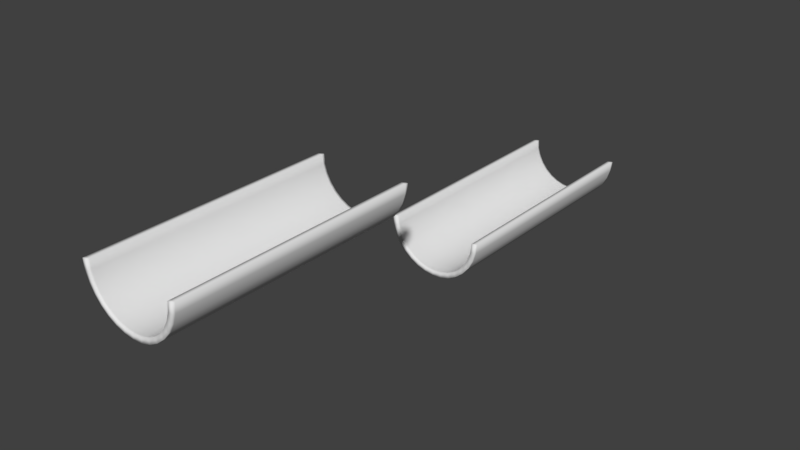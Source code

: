 # Source: track_gap.blend  (saved by Blender 2.79.0; exported with 4.5.12 LTS)
import bpy
from mathutils import Matrix  # noqa: F401  (used for matrix-valued properties, if any)

bpy.ops.wm.read_factory_settings(use_empty=True)
scene = bpy.context.scene
scene.name = 'Scene'

# ---- collections
col_collection_1 = bpy.data.collections.new('Collection 1'); scene.collection.children.link(col_collection_1)

# ---- world
world_world = bpy.data.worlds.new('World'); scene.world = world_world
world_world.color = (0.05088, 0.05088, 0.05088)
world_world.use_sun_shadow = False
world_world.sun_shadow_jitter_overblur = 0.0
world_world.cycles.sampling_method = 'MANUAL'

# ---- meshes
me_circle = bpy.data.meshes.new('Circle')
me_circle.from_pydata([(0.0, 0.05, -1.0), (-0.1951, 0.05, -0.9808), (-0.3827, 0.05, -0.9239), (-0.5556, 0.05, -0.8315), (-0.7071, 0.05, -0.7071), (-0.8315, 0.05, -0.5556), (-0.9239, 0.05, -0.3827), (-0.9808, 0.05, -0.1951), (-1.0, 0.05, 2.095e-07), (1.0, 0.05, -6.806e-07), (0.9808, 0.05, -0.1951), (0.9239, 0.05, -0.3827), (0.8315, 0.05, -0.5556), (0.7071, 0.05, -0.7071), (0.5556, 0.05, -0.8315), (0.3827, 0.05, -0.9239), (0.1951, 0.05, -0.9808), (-1.187e-08, 0.05, -0.9), (-0.1756, 0.05, -0.8827), (-0.3444, 0.05, -0.8315), (-0.5, 0.05, -0.7483), (-0.6364, 0.05, -0.6364), (-0.7483, 0.05, -0.5), (-0.8315, 0.05, -0.3444), (-0.8827, 0.05, -0.1756), (-0.9, 0.05, 1.846e-07), (0.9, 0.05, -6.165e-07), (0.8827, 0.05, -0.1756), (0.8315, 0.05, -0.3444), (0.7483, 0.05, -0.5), (0.6364, 0.05, -0.6364), (0.5, 0.05, -0.7483), (0.3444, 0.05, -0.8315), (0.1756, 0.05, -0.8827), (1.412e-13, 4.95, -1.0), (-0.1951, 4.95, -0.9808), (-0.3827, 4.95, -0.9239), (-0.5556, 4.95, -0.8315), (-0.7071, 4.95, -0.7071), (-0.8315, 4.95, -0.5556), (-0.9239, 4.95, -0.3827), (-0.9808, 4.95, -0.1951), (-1.0, 4.95, 4.312e-07), (1.0, 4.95, -4.589e-07), (0.9808, 4.95, -0.1951), (0.9239, 4.95, -0.3827), (0.8315, 4.95, -0.5556), (0.7071, 4.95, -0.7071), (0.5556, 4.95, -0.8315), (0.3827, 4.95, -0.9239), (0.1951, 4.95, -0.9808), (-1.187e-08, 4.95, -0.9), (-0.1756, 4.95, -0.8827), (-0.3444, 4.95, -0.8315), (-0.5, 4.95, -0.7483), (-0.6364, 4.95, -0.6364), (-0.7483, 4.95, -0.5), (-0.8315, 4.95, -0.3444), (-0.8827, 4.95, -0.1756), (-0.9, 4.95, 4.063e-07), (0.9, 4.95, -3.947e-07), (0.8827, 4.95, -0.1756), (0.8315, 4.95, -0.3444), (0.7483, 4.95, -0.5), (0.6364, 4.95, -0.6364), (0.5, 4.95, -0.7483), (0.3444, 4.95, -0.8315), (0.1756, 4.95, -0.8827), (-0.1951, 3.576e-07, -0.9808), (6.127e-11, 3.576e-07, -1.0), (-0.3827, 3.576e-07, -0.9239), (-0.5556, 3.576e-07, -0.8315), (-0.7071, 3.576e-07, -0.7071), (-0.8315, 2.98e-07, -0.5556), (-0.9239, 3.278e-07, -0.3827), (-0.9808, 2.98e-07, -0.1951), (-1.0, 2.831e-07, 2.056e-07), (0.9808, 2.98e-07, -0.1951), (1.0, 2.868e-07, -6.845e-07), (0.9239, 3.278e-07, -0.3827), (0.8315, 2.98e-07, -0.5556), (0.7071, 3.576e-07, -0.7071), (0.5556, 3.576e-07, -0.8315), (0.3827, 3.576e-07, -0.9239), (0.1951, 3.576e-07, -0.9808), (-0.1756, 3.502e-07, -0.8827), (-1.181e-08, 3.502e-07, -0.9), (-0.3444, 3.502e-07, -0.8315), (-0.5, 3.502e-07, -0.7483), (-0.6364, 3.502e-07, -0.6364), (-0.7483, 2.98e-07, -0.5), (-0.8315, 3.241e-07, -0.3444), (-0.8827, 2.98e-07, -0.1756), (-0.9, 2.868e-07, 1.808e-07), (0.8827, 2.98e-07, -0.1756), (0.9, 2.868e-07, -6.203e-07), (0.8315, 3.241e-07, -0.3444), (0.7483, 2.98e-07, -0.5), (0.6364, 3.502e-07, -0.6364), (0.5, 3.502e-07, -0.7483), (0.3444, 3.502e-07, -0.8315), (0.1756, 3.502e-07, -0.8827), (-0.1951, 5.0, -0.9808), (1.835e-13, 5.0, -1.0), (-0.3827, 5.0, -0.9239), (-0.5556, 5.0, -0.8315), (-0.7071, 5.0, -0.7071), (-0.8315, 5.0, -0.5556), (-0.9239, 5.0, -0.3827), (-0.9808, 5.0, -0.1951), (-1.0, 5.0, 4.931e-07), (0.9808, 5.0, -0.1951), (1.0, 5.0, -3.97e-07), (0.9239, 5.0, -0.3827), (0.8315, 5.0, -0.5556), (0.7071, 5.0, -0.7071), (0.5556, 5.0, -0.8315), (0.3827, 5.0, -0.9239), (0.1951, 5.0, -0.9808), (-0.1756, 5.0, -0.8827), (-1.187e-08, 5.0, -0.9), (-0.3444, 5.0, -0.8315), (-0.5, 5.0, -0.7483), (-0.6364, 5.0, -0.6364), (-0.7483, 5.0, -0.5), (-0.8315, 5.0, -0.3444), (-0.8827, 5.0, -0.1756), (-0.9, 5.0, 4.682e-07), (0.8827, 5.0, -0.1756), (0.9, 5.0, -3.329e-07), (0.8315, 5.0, -0.3444), (0.7483, 5.0, -0.5), (0.6364, 5.0, -0.6364), (0.5, 5.0, -0.7483), (0.3444, 5.0, -0.8315), (0.1756, 5.0, -0.8827), (0.1756, 12.0, -2.883), (0.3444, 12.0, -2.831), (0.5, 12.0, -2.748), (0.6364, 12.0, -2.636), (0.7483, 12.0, -2.5), (0.8315, 12.0, -2.344), (0.9, 12.0, -2.0), (0.8827, 12.0, -2.176), (-0.9, 12.0, -2.0), (-0.8827, 12.0, -2.176), (-0.8315, 12.0, -2.344), (-0.7483, 12.0, -2.5), (-0.6364, 12.0, -2.636), (-0.5, 12.0, -2.748), (-0.3444, 12.0, -2.831), (-1.187e-08, 12.0, -2.9), (-0.1756, 12.0, -2.883), (0.1951, 12.0, -2.981), (0.3827, 12.0, -2.924), (0.5556, 12.0, -2.831), (0.7071, 12.0, -2.707), (0.8315, 12.0, -2.556), (0.9239, 12.0, -2.383), (1.0, 12.0, -2.0), (0.9808, 12.0, -2.195), (-1.0, 12.0, -2.0), (-0.9808, 12.0, -2.195), (-0.9239, 12.0, -2.383), (-0.8315, 12.0, -2.556), (-0.7071, 12.0, -2.707), (-0.5556, 12.0, -2.831), (-0.3827, 12.0, -2.924), (1.835e-13, 12.0, -3.0), (-0.1951, 12.0, -2.981), (0.1756, 7.0, -2.883), (0.3444, 7.0, -2.831), (0.5, 7.0, -2.748), (0.6364, 7.0, -2.636), (0.7483, 7.0, -2.5), (0.8315, 7.0, -2.344), (0.9, 7.0, -2.0), (0.8827, 7.0, -2.176), (-0.9, 7.0, -2.0), (-0.8827, 7.0, -2.176), (-0.8315, 7.0, -2.344), (-0.7483, 7.0, -2.5), (-0.6364, 7.0, -2.636), (-0.5, 7.0, -2.748), (-0.3444, 7.0, -2.831), (-1.181e-08, 7.0, -2.9), (-0.1756, 7.0, -2.883), (0.1951, 7.0, -2.981), (0.3827, 7.0, -2.924), (0.5556, 7.0, -2.831), (0.7071, 7.0, -2.707), (0.8315, 7.0, -2.556), (0.9239, 7.0, -2.383), (1.0, 7.0, -2.0), (0.9808, 7.0, -2.195), (-1.0, 7.0, -2.0), (-0.9808, 7.0, -2.195), (-0.9239, 7.0, -2.383), (-0.8315, 7.0, -2.556), (-0.7071, 7.0, -2.707), (-0.5556, 7.0, -2.831), (-0.3827, 7.0, -2.924), (6.127e-11, 7.0, -3.0), (-0.1951, 7.0, -2.981), (0.1756, 11.95, -2.883), (0.3444, 11.95, -2.831), (0.5, 11.95, -2.748), (0.6364, 11.95, -2.636), (0.7483, 11.95, -2.5), (0.8315, 11.95, -2.344), (0.8827, 11.95, -2.176), (0.9, 11.95, -2.0), (-0.9, 11.95, -2.0), (-0.8827, 11.95, -2.176), (-0.8315, 11.95, -2.344), (-0.7483, 11.95, -2.5), (-0.6364, 11.95, -2.636), (-0.5, 11.95, -2.748), (-0.3444, 11.95, -2.831), (-0.1756, 11.95, -2.883), (-1.187e-08, 11.95, -2.9), (0.1951, 11.95, -2.981), (0.3827, 11.95, -2.924), (0.5556, 11.95, -2.831), (0.7071, 11.95, -2.707), (0.8315, 11.95, -2.556), (0.9239, 11.95, -2.383), (0.9808, 11.95, -2.195), (1.0, 11.95, -2.0), (-1.0, 11.95, -2.0), (-0.9808, 11.95, -2.195), (-0.9239, 11.95, -2.383), (-0.8315, 11.95, -2.556), (-0.7071, 11.95, -2.707), (-0.5556, 11.95, -2.831), (-0.3827, 11.95, -2.924), (-0.1951, 11.95, -2.981), (1.412e-13, 11.95, -3.0), (0.1756, 7.05, -2.883), (0.3444, 7.05, -2.831), (0.5, 7.05, -2.748), (0.6364, 7.05, -2.636), (0.7483, 7.05, -2.5), (0.8315, 7.05, -2.344), (0.8827, 7.05, -2.176), (0.9, 7.05, -2.0), (-0.9, 7.05, -2.0), (-0.8827, 7.05, -2.176), (-0.8315, 7.05, -2.344), (-0.7483, 7.05, -2.5), (-0.6364, 7.05, -2.636), (-0.5, 7.05, -2.748), (-0.3444, 7.05, -2.831), (-0.1756, 7.05, -2.883), (-1.187e-08, 7.05, -2.9), (0.1951, 7.05, -2.981), (0.3827, 7.05, -2.924), (0.5556, 7.05, -2.831), (0.7071, 7.05, -2.707), (0.8315, 7.05, -2.556), (0.9239, 7.05, -2.383), (0.9808, 7.05, -2.195), (1.0, 7.05, -2.0), (-1.0, 7.05, -2.0), (-0.9808, 7.05, -2.195), (-0.9239, 7.05, -2.383), (-0.8315, 7.05, -2.556), (-0.7071, 7.05, -2.707), (-0.5556, 7.05, -2.831), (-0.3827, 7.05, -2.924), (-0.1951, 7.05, -2.981), (0.0, 7.05, -3.0)], [], [(9, 26, 95, 78), (16, 15, 83, 84), (29, 30, 98, 97), (1, 0, 69, 68), (25, 8, 76, 93), (15, 14, 82, 83), (28, 29, 97, 96), (14, 13, 81, 82), (27, 28, 96, 94), (13, 12, 80, 81), (26, 27, 94, 95), (12, 11, 79, 80), (24, 25, 93, 92), (11, 10, 77, 79), (23, 24, 92, 91), (10, 9, 78, 77), (53, 52, 119, 121), (67, 66, 134, 135), (37, 38, 106, 105), (52, 51, 120, 119), (66, 65, 133, 134), (36, 37, 105, 104), (50, 34, 103, 118), (65, 64, 132, 133), (35, 36, 104, 102), (60, 43, 112, 129), (49, 50, 118, 117), (64, 63, 131, 132), (34, 35, 102, 103), (42, 59, 127, 110), (48, 49, 117, 116), (63, 62, 130, 131), (10, 44, 43, 9), (23, 57, 58, 24), (11, 45, 44, 10), (24, 58, 59, 25), (12, 46, 45, 11), (26, 60, 61, 27), (13, 47, 46, 12), (27, 61, 62, 28), (14, 48, 47, 13), (28, 62, 63, 29), (15, 49, 48, 14), (25, 59, 42, 8), (1, 35, 34, 0), (29, 63, 64, 30), (16, 50, 49, 15), (9, 43, 60, 26), (2, 36, 35, 1), (30, 64, 65, 31), (0, 34, 50, 16), (3, 37, 36, 2), (31, 65, 66, 32), (17, 51, 52, 18), (4, 38, 37, 3), (32, 66, 67, 33), (18, 52, 53, 19), (5, 39, 38, 4), (33, 67, 51, 17), (19, 53, 54, 20), (6, 40, 39, 5), (20, 54, 55, 21), (7, 41, 40, 6), (21, 55, 56, 22), (8, 42, 41, 7), (22, 56, 57, 23), (72, 71, 88, 89), (84, 83, 100, 101), (73, 72, 89, 90), (69, 84, 101, 86), (74, 73, 90, 91), (75, 74, 91, 92), (76, 75, 92, 93), (77, 78, 95, 94), (79, 77, 94, 96), (80, 79, 96, 97), (68, 69, 86, 85), (81, 80, 97, 98), (70, 68, 85, 87), (82, 81, 98, 99), (71, 70, 87, 88), (83, 82, 99, 100), (2, 1, 68, 70), (30, 31, 99, 98), (0, 16, 84, 69), (3, 2, 70, 71), (31, 32, 100, 99), (17, 18, 85, 86), (4, 3, 71, 72), (32, 33, 101, 100), (18, 19, 87, 85), (5, 4, 72, 73), (33, 17, 86, 101), (19, 20, 88, 87), (6, 5, 73, 74), (20, 21, 89, 88), (7, 6, 74, 75), (21, 22, 90, 89), (8, 7, 75, 76), (22, 23, 91, 90), (106, 123, 122, 105), (118, 135, 134, 117), (107, 124, 123, 106), (103, 120, 135, 118), (108, 125, 124, 107), (109, 126, 125, 108), (110, 127, 126, 109), (111, 128, 129, 112), (113, 130, 128, 111), (114, 131, 130, 113), (102, 119, 120, 103), (115, 132, 131, 114), (104, 121, 119, 102), (116, 133, 132, 115), (105, 122, 121, 104), (117, 134, 133, 116), (38, 39, 107, 106), (51, 67, 135, 120), (54, 53, 121, 122), (39, 40, 108, 107), (55, 54, 122, 123), (40, 41, 109, 108), (56, 55, 123, 124), (41, 42, 110, 109), (57, 56, 124, 125), (43, 44, 111, 112), (58, 57, 125, 126), (44, 45, 113, 111), (59, 58, 126, 127), (45, 46, 114, 113), (61, 60, 129, 128), (46, 47, 115, 114), (62, 61, 128, 130), (47, 48, 116, 115), (224, 223, 155, 156), (209, 210, 143, 141), (225, 224, 156, 157), (210, 211, 142, 143), (226, 225, 157, 158), (212, 213, 145, 144), (227, 226, 158, 160), (213, 214, 146, 145), (228, 227, 160, 159), (214, 215, 147, 146), (230, 229, 161, 162), (215, 216, 148, 147), (231, 230, 162, 163), (216, 217, 149, 148), (232, 231, 163, 164), (217, 218, 150, 149), (220, 204, 136, 151), (233, 232, 164, 165), (154, 137, 138, 155), (166, 149, 150, 167), (155, 138, 139, 156), (167, 150, 152, 169), (156, 139, 140, 157), (169, 152, 151, 168), (157, 140, 141, 158), (158, 141, 143, 160), (160, 143, 142, 159), (161, 144, 145, 162), (162, 145, 146, 163), (163, 146, 147, 164), (168, 151, 136, 153), (164, 147, 148, 165), (153, 136, 137, 154), (165, 148, 149, 166), (249, 248, 180, 181), (263, 264, 196, 195), (250, 249, 181, 182), (264, 265, 197, 196), (251, 250, 182, 183), (265, 266, 198, 197), (252, 251, 183, 184), (238, 254, 185, 170), (266, 267, 199, 198), (253, 252, 184, 186), (239, 238, 170, 171), (267, 268, 200, 199), (254, 253, 186, 185), (240, 239, 171, 172), (268, 269, 201, 200), (271, 255, 187, 202), (241, 240, 172, 173), (269, 270, 203, 201), (188, 189, 172, 171), (200, 201, 184, 183), (189, 190, 173, 172), (201, 203, 186, 184), (190, 191, 174, 173), (203, 202, 185, 186), (191, 192, 175, 174), (192, 194, 177, 175), (194, 193, 176, 177), (195, 196, 179, 178), (196, 197, 180, 179), (197, 198, 181, 180), (202, 187, 170, 185), (198, 199, 182, 181), (187, 188, 171, 170), (199, 200, 183, 182), (249, 215, 214, 248), (263, 229, 230, 264), (250, 216, 215, 249), (264, 230, 231, 265), (251, 217, 216, 250), (265, 231, 232, 266), (252, 218, 217, 251), (238, 204, 220, 254), (266, 232, 233, 267), (253, 219, 218, 252), (239, 205, 204, 238), (267, 233, 234, 268), (254, 220, 219, 253), (240, 206, 205, 239), (268, 234, 235, 269), (271, 237, 221, 255), (241, 207, 206, 240), (269, 235, 236, 270), (262, 228, 211, 245), (255, 221, 222, 256), (242, 208, 207, 241), (270, 236, 237, 271), (246, 212, 229, 263), (256, 222, 223, 257), (243, 209, 208, 242), (257, 223, 224, 258), (244, 210, 209, 243), (258, 224, 225, 259), (245, 211, 210, 244), (259, 225, 226, 260), (247, 213, 212, 246), (260, 226, 227, 261), (248, 214, 213, 247), (261, 227, 228, 262), (208, 209, 141, 140), (223, 222, 154, 155), (229, 212, 144, 161), (237, 236, 169, 168), (207, 208, 140, 139), (222, 221, 153, 154), (211, 228, 159, 142), (236, 235, 167, 169), (206, 207, 139, 138), (221, 237, 168, 153), (235, 234, 166, 167), (205, 206, 138, 137), (219, 220, 151, 152), (234, 233, 165, 166), (204, 205, 137, 136), (218, 219, 152, 150), (261, 262, 193, 194), (248, 247, 179, 180), (260, 261, 194, 192), (247, 246, 178, 179), (259, 260, 192, 191), (245, 244, 177, 176), (258, 259, 191, 190), (244, 243, 175, 177), (257, 258, 190, 189), (243, 242, 174, 175), (256, 257, 189, 188), (246, 263, 195, 178), (270, 271, 202, 203), (242, 241, 173, 174), (255, 256, 188, 187), (262, 245, 176, 193)])
me_circle.polygons.foreach_set('use_smooth', [True] * 268)
_uv = me_circle.uv_layers.new(name='UVMap')
_uv.uv.foreach_set('vector', [0.5227, 0.505, 0.5128, 0.505, 0.5128, 0.5, 0.5227, 0.5, 0.1253, 0.495, 0.1417, 0.495, 0.1417, 0.5, 0.1253, 0.5, 0.869, 0.005, 0.8526, 0.005, 0.8526, 1.005e-08, 0.869, 3.254e-09, 0.08772, 0.495, 0.1071, 0.495, 0.1071, 0.5, 0.08772, 0.5, 0.1662, 0.505, 0.1563, 0.505, 0.1563, 0.5, 0.1662, 0.5, 0.1417, 0.495, 0.1557, 0.495, 0.1557, 0.5, 0.1417, 0.5, 0.8864, 0.005, 0.869, 0.005, 0.869, 3.254e-09, 0.8864, 4.69e-09, 0.6609, 0.005, 0.6444, 0.005, 0.6444, 2.831e-09, 0.6609, 0.0, 0.9042, 0.005, 0.8864, 0.005, 0.8864, 4.69e-09, 0.9042, 1.361e-09, 0.6444, 0.005, 0.6262, 0.005, 0.6262, 3.089e-10, 0.6444, 2.831e-09, 0.9216, 0.005, 0.9042, 0.005, 0.9042, 1.361e-09, 0.9216, 0.0, 0.6262, 0.005, 0.6068, 0.005, 0.6068, 7.203e-09, 0.6262, 3.089e-10, 0.02734, 0.995, 0.04375, 0.995, 0.04375, 1.0, 0.02734, 1.0, 0.6068, 0.005, 0.5871, 0.005, 0.5871, 8.461e-09, 0.6068, 7.203e-09, 0.01256, 0.995, 0.02734, 0.995, 0.02734, 1.0, 0.01256, 1.0, 0.5871, 0.005, 0.5677, 0.005, 0.5677, 1.174e-08, 0.5871, 8.461e-09, 0.4863, 0.495, 0.504, 0.495, 0.504, 0.5, 0.4863, 0.5, 0.5386, 0.495, 0.5541, 0.495, 0.5541, 0.5, 0.5386, 0.5, 0.04861, 0.005, 0.03037, 0.005, 0.03037, 0.0, 0.04861, 4.768e-08, 0.504, 0.495, 0.5216, 0.495, 0.5216, 0.5, 0.504, 0.5, 0.5541, 0.495, 0.5677, 0.495, 0.5677, 0.5, 0.5541, 0.5, 0.06798, 0.005, 0.04861, 0.005, 0.04861, 4.768e-08, 0.06798, 0.0, 0.1253, 0.005, 0.1071, 0.005, 0.1071, 0.0, 0.1253, 0.0, 0.8378, 0.495, 0.8526, 0.495, 0.8526, 0.5, 0.8378, 0.5, 0.08772, 0.005, 0.06798, 0.005, 0.06798, 0.0, 0.08772, 4.768e-08, 0.5128, 0.995, 0.5227, 0.995, 0.5227, 1.0, 0.5128, 1.0, 0.1417, 0.005, 0.1253, 0.005, 0.1253, 0.0, 0.1417, 4.768e-08, 0.8526, 0.495, 0.869, 0.495, 0.869, 0.5, 0.8526, 0.5, 0.1071, 0.005, 0.08772, 0.005, 0.08772, 4.768e-08, 0.1071, 0.0, 0.1563, 0.995, 0.1662, 0.995, 0.1662, 1.0, 0.1563, 1.0, 0.1557, 0.005, 0.1417, 0.005, 0.1417, 4.768e-08, 0.1557, 0.0, 0.869, 0.495, 0.8864, 0.495, 0.8864, 0.5, 0.869, 0.5, 0.5871, 0.005, 0.5871, 0.495, 0.5677, 0.495, 0.5677, 0.005, 0.01256, 0.995, 0.01256, 0.505, 0.02734, 0.505, 0.02734, 0.995, 0.6068, 0.005, 0.6068, 0.495, 0.5871, 0.495, 0.5871, 0.005, 0.02734, 0.995, 0.02734, 0.505, 0.04375, 0.505, 0.04375, 0.995, 0.6262, 0.005, 0.6262, 0.495, 0.6068, 0.495, 0.6068, 0.005, 0.9216, 0.005, 0.9216, 0.495, 0.9042, 0.495, 0.9042, 0.005, 0.6444, 0.005, 0.6444, 0.495, 0.6262, 0.495, 0.6262, 0.005, 0.9042, 0.005, 0.9042, 0.495, 0.8864, 0.495, 0.8864, 0.005, 0.6609, 0.005, 0.6609, 0.495, 0.6444, 0.495, 0.6444, 0.005, 0.8864, 0.005, 0.8864, 0.495, 0.869, 0.495, 0.869, 0.005, 0.1417, 0.495, 0.1417, 0.005, 0.1557, 0.005, 0.1557, 0.495, 0.1662, 0.505, 0.1662, 0.995, 0.1563, 0.995, 0.1563, 0.505, 0.08772, 0.495, 0.08772, 0.005, 0.1071, 0.005, 0.1071, 0.495, 0.869, 0.005, 0.869, 0.495, 0.8526, 0.495, 0.8526, 0.005, 0.1253, 0.495, 0.1253, 0.005, 0.1417, 0.005, 0.1417, 0.495, 0.5227, 0.505, 0.5227, 0.995, 0.5128, 0.995, 0.5128, 0.505, 0.06798, 0.495, 0.06798, 0.005, 0.08772, 0.005, 0.08772, 0.495, 0.8526, 0.005, 0.8526, 0.495, 0.8378, 0.495, 0.8378, 0.005, 0.1071, 0.495, 0.1071, 0.005, 0.1253, 0.005, 0.1253, 0.495, 0.04861, 0.495, 0.04861, 0.005, 0.06798, 0.005, 0.06798, 0.495, 0.5677, 0.005, 0.5677, 0.495, 0.5541, 0.495, 0.5541, 0.005, 0.5216, 0.005, 0.5216, 0.495, 0.504, 0.495, 0.504, 0.005, 0.03037, 0.495, 0.03037, 0.005, 0.04861, 0.005, 0.04861, 0.495, 0.5541, 0.005, 0.5541, 0.495, 0.5386, 0.495, 0.5386, 0.005, 0.504, 0.005, 0.504, 0.495, 0.4863, 0.495, 0.4863, 0.005, 0.01396, 0.495, 0.01396, 0.005, 0.03037, 0.005, 0.03037, 0.495, 0.5386, 0.005, 0.5386, 0.495, 0.5216, 0.495, 0.5216, 0.005, 0.4863, 0.005, 0.4863, 0.495, 0.4692, 0.495, 0.4692, 0.005, 1.201e-07, 0.495, 6.003e-09, 0.005, 0.01396, 0.005, 0.01396, 0.495, 0.4692, 0.005, 0.4692, 0.495, 0.4534, 0.495, 0.4534, 0.005, 0.9818, 0.005, 0.9818, 0.495, 0.9653, 0.495, 0.9653, 0.005, 0.4534, 0.005, 0.4534, 0.495, 0.4396, 0.495, 0.4396, 0.005, 1.0, 0.005, 1.0, 0.495, 0.9818, 0.495, 0.9818, 0.005, 6.003e-09, 0.995, 0.0, 0.505, 0.01256, 0.505, 0.01256, 0.995, 0.3409, 0.6707, 0.3284, 0.6556, 0.3367, 0.65, 0.348, 0.6636, 0.3133, 0.5805, 0.3191, 0.5617, 0.3284, 0.5656, 0.3232, 0.5824, 0.3561, 0.6831, 0.3409, 0.6707, 0.348, 0.6636, 0.3617, 0.6748, 0.3114, 0.6, 0.3133, 0.5805, 0.3232, 0.5824, 0.3215, 0.6, 0.3736, 0.6924, 0.3561, 0.6831, 0.3617, 0.6748, 0.3774, 0.6831, 0.3925, 0.6981, 0.3736, 0.6924, 0.3774, 0.6831, 0.3944, 0.6883, 0.4121, 0.7, 0.3925, 0.6981, 0.3944, 0.6883, 0.4121, 0.69, 0.3925, 0.5019, 0.4121, 0.5, 0.4121, 0.51, 0.3944, 0.5117, 0.3736, 0.5076, 0.3925, 0.5019, 0.3944, 0.5117, 0.3774, 0.5169, 0.3561, 0.5169, 0.3736, 0.5076, 0.3774, 0.5169, 0.3617, 0.5252, 0.3133, 0.6195, 0.3114, 0.6, 0.3215, 0.6, 0.3232, 0.6176, 0.3409, 0.5293, 0.3561, 0.5169, 0.3617, 0.5252, 0.348, 0.5364, 0.3191, 0.6383, 0.3133, 0.6195, 0.3232, 0.6176, 0.3284, 0.6344, 0.3284, 0.5444, 0.3409, 0.5293, 0.348, 0.5364, 0.3367, 0.55, 0.3284, 0.6556, 0.3191, 0.6383, 0.3284, 0.6344, 0.3367, 0.65, 0.3191, 0.5617, 0.3284, 0.5444, 0.3367, 0.55, 0.3284, 0.5656, 0.06798, 0.495, 0.08772, 0.495, 0.08772, 0.5, 0.06798, 0.5, 0.8526, 0.005, 0.8378, 0.005, 0.8378, 1.197e-08, 0.8526, 1.005e-08, 0.1071, 0.495, 0.1253, 0.495, 0.1253, 0.5, 0.1071, 0.5, 0.04861, 0.495, 0.06798, 0.495, 0.06798, 0.5, 0.04861, 0.5, 0.5677, 0.005, 0.5541, 0.005, 0.5541, 2.21e-09, 0.5677, 5.878e-09, 0.5216, 0.005, 0.504, 0.005, 0.504, 2.177e-09, 0.5216, 2.211e-11, 0.03037, 0.495, 0.04861, 0.495, 0.04861, 0.5, 0.03037, 0.5, 0.5541, 0.005, 0.5386, 0.005, 0.5386, 0.0, 0.5541, 2.21e-09, 0.504, 0.005, 0.4863, 0.005, 0.4863, 5.552e-09, 0.504, 2.177e-09, 0.01396, 0.495, 0.03037, 0.495, 0.03037, 0.5, 0.01396, 0.5, 0.5386, 0.005, 0.5216, 0.005, 0.5216, 2.211e-11, 0.5386, 0.0, 0.4863, 0.005, 0.4692, 0.005, 0.4692, 5.133e-09, 0.4863, 5.552e-09, 1.201e-07, 0.495, 0.01396, 0.495, 0.01396, 0.5, 1.14e-07, 0.5, 0.4692, 0.005, 0.4534, 0.005, 0.4534, 1.31e-08, 0.4692, 5.133e-09, 0.9818, 0.005, 0.9653, 0.005, 0.9653, 3.398e-09, 0.9818, 1.22e-09, 0.4534, 0.005, 0.4396, 0.005, 0.4396, 1.997e-08, 0.4534, 1.31e-08, 1.0, 0.005, 0.9818, 0.005, 0.9818, 1.22e-09, 1.0, 0.0, 6.003e-09, 0.995, 0.01256, 0.995, 0.01256, 1.0, 6.003e-09, 1.0, 0.2402, 0.5293, 0.2473, 0.5364, 0.236, 0.55, 0.2277, 0.5444, 0.2126, 0.6195, 0.2225, 0.6176, 0.2277, 0.6344, 0.2183, 0.6383, 0.2554, 0.5169, 0.261, 0.5252, 0.2473, 0.5364, 0.2402, 0.5293, 0.2107, 0.6, 0.2208, 0.6, 0.2225, 0.6176, 0.2126, 0.6195, 0.2729, 0.5076, 0.2767, 0.5169, 0.261, 0.5252, 0.2554, 0.5169, 0.2917, 0.5019, 0.2937, 0.5117, 0.2767, 0.5169, 0.2729, 0.5076, 0.3114, 0.5, 0.3114, 0.51, 0.2937, 0.5117, 0.2917, 0.5019, 0.2917, 0.6981, 0.2937, 0.6883, 0.3114, 0.69, 0.3114, 0.7, 0.2729, 0.6924, 0.2767, 0.6831, 0.2937, 0.6883, 0.2917, 0.6981, 0.2554, 0.6831, 0.261, 0.6748, 0.2767, 0.6831, 0.2729, 0.6924, 0.2126, 0.5805, 0.2225, 0.5824, 0.2208, 0.6, 0.2107, 0.6, 0.2402, 0.6707, 0.2473, 0.6636, 0.261, 0.6748, 0.2554, 0.6831, 0.2183, 0.5617, 0.2277, 0.5656, 0.2225, 0.5824, 0.2126, 0.5805, 0.2277, 0.6556, 0.236, 0.65, 0.2473, 0.6636, 0.2402, 0.6707, 0.2277, 0.5444, 0.236, 0.55, 0.2277, 0.5656, 0.2183, 0.5617, 0.2183, 0.6383, 0.2277, 0.6344, 0.236, 0.65, 0.2277, 0.6556, 0.03037, 0.005, 0.01396, 0.005, 0.01396, 4.768e-08, 0.03037, 0.0, 0.5216, 0.495, 0.5386, 0.495, 0.5386, 0.5, 0.5216, 0.5, 0.4692, 0.495, 0.4863, 0.495, 0.4863, 0.5, 0.4692, 0.5, 0.01396, 0.005, 6.003e-09, 0.005, 0.0, 4.768e-08, 0.01396, 4.768e-08, 0.4534, 0.495, 0.4692, 0.495, 0.4692, 0.5, 0.4534, 0.5, 0.9653, 0.495, 0.9818, 0.495, 0.9818, 0.5, 0.9653, 0.5, 0.4396, 0.495, 0.4534, 0.495, 0.4534, 0.5, 0.4396, 0.5, 0.9818, 0.495, 1.0, 0.495, 1.0, 0.5, 0.9818, 0.5, 0.01256, 0.505, 0.0, 0.505, 0.0, 0.5, 0.01256, 0.5, 0.5677, 0.495, 0.5871, 0.495, 0.5871, 0.5, 0.5677, 0.5, 0.02734, 0.505, 0.01256, 0.505, 0.01256, 0.5, 0.02734, 0.5, 0.5871, 0.495, 0.6068, 0.495, 0.6068, 0.5, 0.5871, 0.5, 0.04375, 0.505, 0.02734, 0.505, 0.02734, 0.5, 0.04375, 0.5, 0.6068, 0.495, 0.6262, 0.495, 0.6262, 0.5, 0.6068, 0.5, 0.9042, 0.495, 0.9216, 0.495, 0.9216, 0.5, 0.9042, 0.5, 0.6262, 0.495, 0.6444, 0.495, 0.6444, 0.5, 0.6262, 0.5, 0.8864, 0.495, 0.9042, 0.495, 0.9042, 0.5, 0.8864, 0.5, 0.6444, 0.495, 0.6609, 0.495, 0.6609, 0.5, 0.6444, 0.5, 0.6773, 0.005, 0.6609, 0.005, 0.6609, 0.0, 0.6773, 0.0, 0.8026, 0.495, 0.8204, 0.495, 0.8204, 0.5, 0.8026, 0.5, 0.6955, 0.005, 0.6773, 0.005, 0.6773, 0.0, 0.6955, 0.0, 0.8204, 0.495, 0.8378, 0.495, 0.8378, 0.5, 0.8204, 0.5, 0.7149, 0.005, 0.6955, 0.005, 0.6955, 0.0, 0.7149, 0.0, 0.9216, 0.495, 0.938, 0.495, 0.938, 0.5, 0.9216, 0.5, 0.7346, 0.005, 0.7149, 0.005, 0.7149, 0.0, 0.7346, 0.0, 0.938, 0.495, 0.9528, 0.495, 0.9528, 0.5, 0.938, 0.5, 0.754, 0.005, 0.7346, 0.005, 0.7346, 0.0, 0.754, 0.0, 0.9528, 0.495, 0.9653, 0.495, 0.9653, 0.5, 0.9528, 0.5, 0.1924, 0.995, 0.2107, 0.995, 0.2107, 1.0, 0.1924, 1.0, 0.3114, 0.495, 0.3253, 0.495, 0.3253, 0.5, 0.3114, 0.5, 0.176, 0.995, 0.1924, 0.995, 0.1924, 1.0, 0.176, 1.0, 0.3253, 0.495, 0.341, 0.495, 0.341, 0.5, 0.3253, 0.5, 0.1697, 0.005, 0.1557, 0.005, 0.1557, 9.537e-08, 0.1697, 9.537e-08, 0.341, 0.495, 0.3581, 0.495, 0.3581, 0.5, 0.341, 0.5, 0.3935, 0.495, 0.4104, 0.495, 0.4104, 0.5, 0.3935, 0.5, 0.1861, 0.005, 0.1697, 0.005, 0.1697, 9.537e-08, 0.1861, 9.537e-08, 0.05142, 0.6383, 0.06072, 0.6344, 0.0691, 0.65, 0.06072, 0.6556, 0.06072, 0.5444, 0.0691, 0.55, 0.06072, 0.5656, 0.05142, 0.5617, 0.06072, 0.6556, 0.0691, 0.65, 0.08037, 0.6636, 0.07325, 0.6707, 0.05142, 0.5617, 0.06072, 0.5656, 0.05556, 0.5824, 0.04569, 0.5805, 0.07325, 0.6707, 0.08037, 0.6636, 0.0941, 0.6748, 0.08851, 0.6831, 0.04569, 0.5805, 0.05556, 0.5824, 0.05382, 0.6, 0.04375, 0.6, 0.08851, 0.6831, 0.0941, 0.6748, 0.1098, 0.6831, 0.1059, 0.6924, 0.1059, 0.6924, 0.1098, 0.6831, 0.1268, 0.6883, 0.1248, 0.6981, 0.1248, 0.6981, 0.1268, 0.6883, 0.1445, 0.69, 0.1445, 0.7, 0.1445, 0.5, 0.1445, 0.51, 0.1268, 0.5117, 0.1248, 0.5019, 0.1248, 0.5019, 0.1268, 0.5117, 0.1098, 0.5169, 0.1059, 0.5076, 0.1059, 0.5076, 0.1098, 0.5169, 0.0941, 0.5252, 0.08851, 0.5169, 0.04375, 0.6, 0.05382, 0.6, 0.05556, 0.6176, 0.04569, 0.6195, 0.08851, 0.5169, 0.0941, 0.5252, 0.08037, 0.5364, 0.07325, 0.5293, 0.04569, 0.6195, 0.05556, 0.6176, 0.06072, 0.6344, 0.05142, 0.6383, 0.07325, 0.5293, 0.08037, 0.5364, 0.0691, 0.55, 0.06072, 0.5444, 0.9653, 0.005, 0.9528, 0.005, 0.9528, 0.0, 0.9653, 0.0, 0.2107, 0.505, 0.1924, 0.505, 0.1924, 0.5, 0.2107, 0.5, 0.3253, 0.005, 0.3114, 0.005, 0.3114, 0.0, 0.3253, 0.0, 0.1924, 0.505, 0.176, 0.505, 0.176, 0.5, 0.1924, 0.5, 0.341, 0.005, 0.3253, 0.005, 0.3253, 0.0, 0.341, 9.537e-08, 0.1557, 0.495, 0.1697, 0.495, 0.1697, 0.5, 0.1557, 0.5, 0.3581, 0.005, 0.341, 0.005, 0.341, 9.537e-08, 0.3581, 4.768e-08, 0.4104, 0.005, 0.3935, 0.005, 0.3935, 9.537e-08, 0.4104, 9.537e-08, 0.1697, 0.495, 0.1861, 0.495, 0.1861, 0.5, 0.1697, 0.5, 0.3758, 0.005, 0.3581, 0.005, 0.3581, 4.768e-08, 0.3758, 9.537e-08, 0.426, 0.005, 0.4104, 0.005, 0.4104, 9.537e-08, 0.426, 4.768e-08, 0.1861, 0.495, 0.2043, 0.495, 0.2043, 0.5, 0.1861, 0.5, 0.3935, 0.005, 0.3758, 0.005, 0.3758, 9.537e-08, 0.3935, 9.537e-08, 0.4396, 0.005, 0.426, 0.005, 0.426, 4.768e-08, 0.4396, 9.537e-08, 0.2043, 0.495, 0.2237, 0.495, 0.2237, 0.5, 0.2043, 0.5, 0.2628, 0.495, 0.281, 0.495, 0.281, 0.5, 0.2628, 0.5, 0.7687, 0.005, 0.754, 0.005, 0.754, 0.0, 0.7687, 0.0, 0.2237, 0.495, 0.2434, 0.495, 0.2434, 0.5, 0.2237, 0.5, 0.4198, 0.5617, 0.4291, 0.5444, 0.4374, 0.55, 0.4291, 0.5656, 0.4291, 0.6556, 0.4198, 0.6383, 0.4291, 0.6344, 0.4374, 0.65, 0.4291, 0.5444, 0.4416, 0.5293, 0.4487, 0.5364, 0.4374, 0.55, 0.4198, 0.6383, 0.414, 0.6195, 0.4239, 0.6176, 0.4291, 0.6344, 0.4416, 0.5293, 0.4569, 0.5169, 0.4624, 0.5252, 0.4487, 0.5364, 0.414, 0.6195, 0.4121, 0.6, 0.4222, 0.6, 0.4239, 0.6176, 0.4569, 0.5169, 0.4743, 0.5076, 0.4781, 0.5169, 0.4624, 0.5252, 0.4743, 0.5076, 0.4932, 0.5019, 0.4951, 0.5117, 0.4781, 0.5169, 0.4932, 0.5019, 0.5128, 0.5, 0.5128, 0.51, 0.4951, 0.5117, 0.5128, 0.7, 0.4932, 0.6981, 0.4951, 0.6883, 0.5128, 0.69, 0.4932, 0.6981, 0.4743, 0.6924, 0.4781, 0.6831, 0.4951, 0.6883, 0.4743, 0.6924, 0.4569, 0.6831, 0.4624, 0.6748, 0.4781, 0.6831, 0.4121, 0.6, 0.414, 0.5805, 0.4239, 0.5824, 0.4222, 0.6, 0.4569, 0.6831, 0.4416, 0.6707, 0.4487, 0.6636, 0.4624, 0.6748, 0.414, 0.5805, 0.4198, 0.5617, 0.4291, 0.5656, 0.4239, 0.5824, 0.4416, 0.6707, 0.4291, 0.6556, 0.4374, 0.65, 0.4487, 0.6636, 0.9653, 0.005, 0.9653, 0.495, 0.9528, 0.495, 0.9528, 0.005, 0.2107, 0.505, 0.2107, 0.995, 0.1924, 0.995, 0.1924, 0.505, 0.3253, 0.005, 0.3253, 0.495, 0.3114, 0.495, 0.3114, 0.005, 0.1924, 0.505, 0.1924, 0.995, 0.176, 0.995, 0.176, 0.505, 0.341, 0.005, 0.341, 0.495, 0.3253, 0.495, 0.3253, 0.005, 0.1557, 0.495, 0.1557, 0.005, 0.1697, 0.005, 0.1697, 0.495, 0.3581, 0.005, 0.3581, 0.495, 0.341, 0.495, 0.341, 0.005, 0.4104, 0.005, 0.4104, 0.495, 0.3935, 0.495, 0.3935, 0.005, 0.1697, 0.495, 0.1697, 0.005, 0.1861, 0.005, 0.1861, 0.495, 0.3758, 0.005, 0.3758, 0.495, 0.3581, 0.495, 0.3581, 0.005, 0.426, 0.005, 0.426, 0.495, 0.4104, 0.495, 0.4104, 0.005, 0.1861, 0.495, 0.1861, 0.005, 0.2043, 0.005, 0.2043, 0.495, 0.3935, 0.005, 0.3935, 0.495, 0.3758, 0.495, 0.3758, 0.005, 0.4396, 0.005, 0.4396, 0.495, 0.426, 0.495, 0.426, 0.005, 0.2043, 0.495, 0.2043, 0.005, 0.2237, 0.005, 0.2237, 0.495, 0.2628, 0.495, 0.2628, 0.005, 0.281, 0.005, 0.281, 0.495, 0.7687, 0.005, 0.7687, 0.495, 0.754, 0.495, 0.754, 0.005, 0.2237, 0.495, 0.2237, 0.005, 0.2434, 0.005, 0.2434, 0.495, 0.1445, 0.995, 0.1445, 0.505, 0.1543, 0.505, 0.1543, 0.995, 0.281, 0.495, 0.281, 0.005, 0.2974, 0.005, 0.2974, 0.495, 0.7852, 0.005, 0.7852, 0.495, 0.7687, 0.495, 0.7687, 0.005, 0.2434, 0.495, 0.2434, 0.005, 0.2628, 0.005, 0.2628, 0.495, 0.176, 0.505, 0.176, 0.995, 0.1662, 0.995, 0.1662, 0.505, 0.2974, 0.495, 0.2974, 0.005, 0.3114, 0.005, 0.3114, 0.495, 0.8026, 0.005, 0.8026, 0.495, 0.7852, 0.495, 0.7852, 0.005, 0.6609, 0.495, 0.6609, 0.005, 0.6773, 0.005, 0.6773, 0.495, 0.8204, 0.005, 0.8204, 0.495, 0.8026, 0.495, 0.8026, 0.005, 0.6773, 0.495, 0.6773, 0.005, 0.6955, 0.005, 0.6955, 0.495, 0.8378, 0.005, 0.8378, 0.495, 0.8204, 0.495, 0.8204, 0.005, 0.6955, 0.495, 0.6955, 0.005, 0.7149, 0.005, 0.7149, 0.495, 0.938, 0.005, 0.938, 0.495, 0.9216, 0.495, 0.9216, 0.005, 0.7149, 0.495, 0.7149, 0.005, 0.7346, 0.005, 0.7346, 0.495, 0.9528, 0.005, 0.9528, 0.495, 0.938, 0.495, 0.938, 0.005, 0.7346, 0.495, 0.7346, 0.005, 0.754, 0.005, 0.754, 0.495, 0.7852, 0.495, 0.8026, 0.495, 0.8026, 0.5, 0.7852, 0.5, 0.3114, 0.005, 0.2974, 0.005, 0.2974, 9.537e-08, 0.3114, 2.861e-07, 0.1662, 0.995, 0.176, 0.995, 0.176, 1.0, 0.1662, 1.0, 0.2628, 0.005, 0.2434, 0.005, 0.2434, 9.537e-08, 0.2628, 1.907e-07, 0.7687, 0.495, 0.7852, 0.495, 0.7852, 0.5, 0.7687, 0.5, 0.2974, 0.005, 0.281, 0.005, 0.281, 0.0, 0.2974, 9.537e-08, 0.1543, 0.505, 0.1445, 0.505, 0.1445, 0.5, 0.1543, 0.5, 0.2434, 0.005, 0.2237, 0.005, 0.2237, 1.907e-07, 0.2434, 9.537e-08, 0.754, 0.495, 0.7687, 0.495, 0.7687, 0.5, 0.754, 0.5, 0.281, 0.005, 0.2628, 0.005, 0.2628, 1.907e-07, 0.281, 0.0, 0.2237, 0.005, 0.2043, 0.005, 0.2043, 9.537e-08, 0.2237, 1.907e-07, 0.426, 0.495, 0.4396, 0.495, 0.4396, 0.5, 0.426, 0.5, 0.3758, 0.495, 0.3935, 0.495, 0.3935, 0.5, 0.3758, 0.5, 0.2043, 0.005, 0.1861, 0.005, 0.1861, 9.537e-08, 0.2043, 9.537e-08, 0.4104, 0.495, 0.426, 0.495, 0.426, 0.5, 0.4104, 0.5, 0.3581, 0.495, 0.3758, 0.495, 0.3758, 0.5, 0.3581, 0.5, 0.7346, 0.495, 0.754, 0.495, 0.754, 0.5, 0.7346, 0.5, 0.9528, 0.005, 0.938, 0.005, 0.938, 0.0, 0.9528, 0.0, 0.7149, 0.495, 0.7346, 0.495, 0.7346, 0.5, 0.7149, 0.5, 0.938, 0.005, 0.9216, 0.005, 0.9216, 0.0, 0.938, 0.0, 0.6955, 0.495, 0.7149, 0.495, 0.7149, 0.5, 0.6955, 0.5, 0.8378, 0.005, 0.8204, 0.005, 0.8204, 0.0, 0.8378, 0.0, 0.6773, 0.495, 0.6955, 0.495, 0.6955, 0.5, 0.6773, 0.5, 0.8204, 0.005, 0.8026, 0.005, 0.8026, 0.0, 0.8204, 0.0, 0.6609, 0.495, 0.6773, 0.495, 0.6773, 0.5, 0.6609, 0.5, 0.8026, 0.005, 0.7852, 0.005, 0.7852, 0.0, 0.8026, 0.0, 0.2974, 0.495, 0.3114, 0.495, 0.3114, 0.5, 0.2974, 0.5, 0.176, 0.505, 0.1662, 0.505, 0.1662, 0.5, 0.176, 0.5, 0.2434, 0.495, 0.2628, 0.495, 0.2628, 0.5, 0.2434, 0.5, 0.7852, 0.005, 0.7687, 0.005, 0.7687, 0.0, 0.7852, 0.0, 0.281, 0.495, 0.2974, 0.495, 0.2974, 0.5, 0.281, 0.5, 0.1445, 0.995, 0.1543, 0.995, 0.1543, 1.0, 0.1445, 1.0])
me_circle.use_remesh_preserve_volume = False
me_circle.use_remesh_preserve_attributes = False
me_circle.use_mirror_vertex_groups = False
me_circle.update()

# ---- objects
ob_circle = bpy.data.objects.new('Circle', me_circle)

# ---- transforms, parenting, visibility, modifiers, constraints
ob_circle.location = (0.0, 0.0, 0.0)
ob_circle.lineart.crease_threshold = 0.0

# ---- collection membership
col_collection_1.objects.link(ob_circle)

# ---- scene / render settings (as saved in the file)
scene.frame_start = 1; scene.frame_end = 250; scene.frame_set(1)
scene.render.engine = 'BLENDER_EEVEE_NEXT'
scene.render.resolution_percentage = 50
scene.render.dither_intensity = 0.0
scene.cycles.use_denoising = False
scene.cycles.samples = 128
scene.cycles.sampling_pattern = 'TABULATED_SOBOL'
scene.cycles.use_adaptive_sampling = False
scene.cycles.use_light_tree = False
scene.cycles.blur_glossy = 0.0
scene.cycles.sample_clamp_indirect = 0.0
scene.view_settings.view_transform = 'Standard'
bpy.context.view_layer.update()

# ---- added for rendering (the .blend has no active camera and no usable light): camera, sun
cam_auto = bpy.data.cameras.new('AutoCamera')
cam_auto.lens = 50.0
cam_auto.sensor_width = 36.0
cam_auto.clip_end = 1000.0
ob_auto_camera = bpy.data.objects.new('AutoCamera', cam_auto)
scene.collection.objects.link(ob_auto_camera)
ob_auto_camera.location = (11.593, -7.91164, 7.77443)
ob_auto_camera.rotation_euler = (1.09748, -7.21219e-08, 0.694738)
scene.camera = ob_auto_camera
light_auto_sun = bpy.data.lights.new('AutoSun', 'SUN')
light_auto_sun.energy = 3.0
light_auto_sun.angle = 0.0523599
ob_auto_sun = bpy.data.objects.new('AutoSun', light_auto_sun)
scene.collection.objects.link(ob_auto_sun)
ob_auto_sun.rotation_euler = (0.872665, 0.174533, 0.523599)
bpy.context.view_layer.update()
